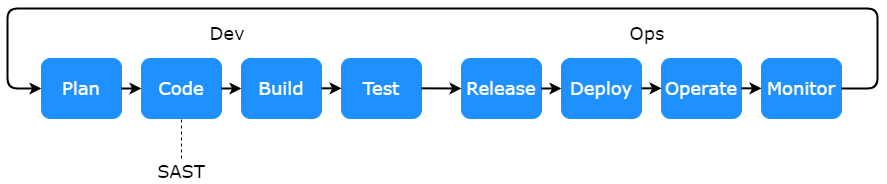

The diagram above was exported from draw.io. Its source (the exported page's mxGraphModel, read from the mxfile embedded in the PNG):
<mxGraphModel dx="2514" dy="868" grid="1" gridSize="10" guides="1" tooltips="1" connect="1" arrows="1" fold="1" page="1" pageScale="1" pageWidth="827" pageHeight="1169" math="0" shadow="0">
  <root>
    <mxCell id="0" />
    <mxCell id="1" parent="0" />
    <mxCell id="pEtxDK1UmqrOQy2mepDs-25" value="" style="rounded=1;whiteSpace=wrap;html=1;fillColor=#1e90ff;strokeColor=#1E90FF;" vertex="1" parent="1">
      <mxGeometry x="434" y="100" width="80" height="60" as="geometry" />
    </mxCell>
    <mxCell id="pEtxDK1UmqrOQy2mepDs-27" value="" style="rounded=1;whiteSpace=wrap;html=1;fillColor=#1e90ff;strokeColor=#1E90FF;" vertex="1" parent="1">
      <mxGeometry x="534" y="100" width="80" height="60" as="geometry" />
    </mxCell>
    <mxCell id="pEtxDK1UmqrOQy2mepDs-29" value="" style="rounded=1;whiteSpace=wrap;html=1;fillColor=#1e90ff;strokeColor=#1E90FF;" vertex="1" parent="1">
      <mxGeometry x="634" y="100" width="80" height="60" as="geometry" />
    </mxCell>
    <mxCell id="pEtxDK1UmqrOQy2mepDs-31" value="" style="rounded=1;whiteSpace=wrap;html=1;fillColor=#1e90ff;strokeColor=#1E90FF;" vertex="1" parent="1">
      <mxGeometry x="734" y="100" width="80" height="60" as="geometry" />
    </mxCell>
    <mxCell id="pEtxDK1UmqrOQy2mepDs-33" value="" style="rounded=1;whiteSpace=wrap;html=1;fillColor=#1e90ff;strokeColor=#1E90FF;" vertex="1" parent="1">
      <mxGeometry x="14" y="100" width="80" height="60" as="geometry" />
    </mxCell>
    <mxCell id="pEtxDK1UmqrOQy2mepDs-34" value="&lt;div&gt;&lt;font color=&quot;#ffffff&quot; style=&quot;font-size: 18px;&quot; face=&quot;Verdana&quot;&gt;Plan&lt;/font&gt;&lt;/div&gt;" style="text;html=1;align=center;verticalAlign=middle;whiteSpace=wrap;rounded=0;" vertex="1" parent="1">
      <mxGeometry x="24" y="117.5" width="60" height="25" as="geometry" />
    </mxCell>
    <mxCell id="pEtxDK1UmqrOQy2mepDs-35" value="" style="rounded=1;whiteSpace=wrap;html=1;fillColor=#1e90ff;strokeColor=#1E90FF;" vertex="1" parent="1">
      <mxGeometry x="114" y="100" width="80" height="60" as="geometry" />
    </mxCell>
    <mxCell id="pEtxDK1UmqrOQy2mepDs-37" value="" style="rounded=1;whiteSpace=wrap;html=1;fillColor=#1e90ff;strokeColor=#1E90FF;" vertex="1" parent="1">
      <mxGeometry x="214" y="100" width="80" height="60" as="geometry" />
    </mxCell>
    <mxCell id="pEtxDK1UmqrOQy2mepDs-39" value="" style="rounded=1;whiteSpace=wrap;html=1;fillColor=#1e90ff;strokeColor=#1E90FF;" vertex="1" parent="1">
      <mxGeometry x="314" y="100" width="80" height="60" as="geometry" />
    </mxCell>
    <mxCell id="pEtxDK1UmqrOQy2mepDs-41" value="" style="endArrow=classic;html=1;rounded=0;exitX=1;exitY=0.5;exitDx=0;exitDy=0;entryX=0;entryY=0.5;entryDx=0;entryDy=0;strokeWidth=2;" edge="1" parent="1" source="pEtxDK1UmqrOQy2mepDs-33" target="pEtxDK1UmqrOQy2mepDs-35">
      <mxGeometry width="50" height="50" relative="1" as="geometry">
        <mxPoint x="90" y="250" as="sourcePoint" />
        <mxPoint x="140" y="200" as="targetPoint" />
      </mxGeometry>
    </mxCell>
    <mxCell id="pEtxDK1UmqrOQy2mepDs-42" value="" style="endArrow=classic;html=1;rounded=0;entryX=0;entryY=0.5;entryDx=0;entryDy=0;strokeWidth=2;exitX=1;exitY=0.5;exitDx=0;exitDy=0;" edge="1" parent="1" source="pEtxDK1UmqrOQy2mepDs-35" target="pEtxDK1UmqrOQy2mepDs-37">
      <mxGeometry width="50" height="50" relative="1" as="geometry">
        <mxPoint x="190" y="130" as="sourcePoint" />
        <mxPoint x="124" y="140" as="targetPoint" />
      </mxGeometry>
    </mxCell>
    <mxCell id="pEtxDK1UmqrOQy2mepDs-43" value="" style="endArrow=classic;html=1;rounded=0;entryX=0;entryY=0.5;entryDx=0;entryDy=0;strokeWidth=2;exitX=1;exitY=0.5;exitDx=0;exitDy=0;" edge="1" parent="1">
      <mxGeometry width="50" height="50" relative="1" as="geometry">
        <mxPoint x="294" y="129.83" as="sourcePoint" />
        <mxPoint x="314" y="129.83" as="targetPoint" />
      </mxGeometry>
    </mxCell>
    <mxCell id="pEtxDK1UmqrOQy2mepDs-44" value="" style="endArrow=classic;html=1;rounded=0;entryX=0;entryY=0.5;entryDx=0;entryDy=0;strokeWidth=2;exitX=1;exitY=0.5;exitDx=0;exitDy=0;" edge="1" parent="1" target="pEtxDK1UmqrOQy2mepDs-25">
      <mxGeometry width="50" height="50" relative="1" as="geometry">
        <mxPoint x="394" y="129.82999999999998" as="sourcePoint" />
        <mxPoint x="414" y="129.82999999999998" as="targetPoint" />
      </mxGeometry>
    </mxCell>
    <mxCell id="pEtxDK1UmqrOQy2mepDs-45" value="" style="endArrow=classic;html=1;rounded=0;entryX=0;entryY=0.5;entryDx=0;entryDy=0;strokeWidth=2;exitX=1;exitY=0.5;exitDx=0;exitDy=0;" edge="1" parent="1" source="pEtxDK1UmqrOQy2mepDs-25" target="pEtxDK1UmqrOQy2mepDs-27">
      <mxGeometry width="50" height="50" relative="1" as="geometry">
        <mxPoint x="404" y="139.82999999999998" as="sourcePoint" />
        <mxPoint x="444" y="140" as="targetPoint" />
      </mxGeometry>
    </mxCell>
    <mxCell id="pEtxDK1UmqrOQy2mepDs-46" value="" style="endArrow=classic;html=1;rounded=0;entryX=0;entryY=0.5;entryDx=0;entryDy=0;strokeWidth=2;exitX=1;exitY=0.5;exitDx=0;exitDy=0;" edge="1" parent="1">
      <mxGeometry width="50" height="50" relative="1" as="geometry">
        <mxPoint x="614" y="129.83" as="sourcePoint" />
        <mxPoint x="634" y="129.83" as="targetPoint" />
      </mxGeometry>
    </mxCell>
    <mxCell id="pEtxDK1UmqrOQy2mepDs-47" value="" style="endArrow=classic;html=1;rounded=0;entryX=0;entryY=0.5;entryDx=0;entryDy=0;strokeWidth=2;exitX=1;exitY=0.5;exitDx=0;exitDy=0;" edge="1" parent="1">
      <mxGeometry width="50" height="50" relative="1" as="geometry">
        <mxPoint x="714" y="129.82999999999998" as="sourcePoint" />
        <mxPoint x="734" y="129.82999999999998" as="targetPoint" />
      </mxGeometry>
    </mxCell>
    <mxCell id="pEtxDK1UmqrOQy2mepDs-49" value="" style="endArrow=classic;html=1;rounded=1;exitX=1;exitY=0.5;exitDx=0;exitDy=0;curved=0;entryX=0;entryY=0.5;entryDx=0;entryDy=0;strokeWidth=2;" edge="1" parent="1" source="pEtxDK1UmqrOQy2mepDs-31" target="pEtxDK1UmqrOQy2mepDs-33">
      <mxGeometry width="50" height="50" relative="1" as="geometry">
        <mxPoint x="880" y="130" as="sourcePoint" />
        <mxPoint x="-30" y="160" as="targetPoint" />
        <Array as="points">
          <mxPoint x="850" y="130" />
          <mxPoint x="850" y="50" />
          <mxPoint x="-20" y="50" />
          <mxPoint x="-20" y="130" />
        </Array>
      </mxGeometry>
    </mxCell>
    <mxCell id="pEtxDK1UmqrOQy2mepDs-52" value="&lt;font face=&quot;Verdana&quot; style=&quot;font-size: 18px;&quot;&gt;Dev&lt;/font&gt;" style="text;html=1;align=center;verticalAlign=middle;whiteSpace=wrap;rounded=0;" vertex="1" parent="1">
      <mxGeometry x="170" y="60" width="60" height="30" as="geometry" />
    </mxCell>
    <mxCell id="pEtxDK1UmqrOQy2mepDs-53" value="&lt;font face=&quot;Verdana&quot; style=&quot;font-size: 18px;&quot;&gt;Ops&lt;/font&gt;" style="text;html=1;align=center;verticalAlign=middle;whiteSpace=wrap;rounded=0;" vertex="1" parent="1">
      <mxGeometry x="590" y="60" width="60" height="30" as="geometry" />
    </mxCell>
    <mxCell id="pEtxDK1UmqrOQy2mepDs-54" value="&lt;font face=&quot;Verdana&quot; color=&quot;#ffffff&quot;&gt;&lt;span style=&quot;font-size: 18px;&quot;&gt;Code&lt;/span&gt;&lt;/font&gt;" style="text;html=1;align=center;verticalAlign=middle;whiteSpace=wrap;rounded=0;" vertex="1" parent="1">
      <mxGeometry x="124" y="117.5" width="60" height="25" as="geometry" />
    </mxCell>
    <mxCell id="pEtxDK1UmqrOQy2mepDs-55" value="&lt;div&gt;&lt;font color=&quot;#ffffff&quot; style=&quot;font-size: 18px;&quot; face=&quot;Verdana&quot;&gt;Build&lt;/font&gt;&lt;/div&gt;" style="text;html=1;align=center;verticalAlign=middle;whiteSpace=wrap;rounded=0;" vertex="1" parent="1">
      <mxGeometry x="224" y="117.5" width="60" height="25" as="geometry" />
    </mxCell>
    <mxCell id="pEtxDK1UmqrOQy2mepDs-56" value="&lt;div&gt;&lt;font color=&quot;#ffffff&quot; style=&quot;font-size: 18px;&quot; face=&quot;Verdana&quot;&gt;Test&lt;/font&gt;&lt;/div&gt;" style="text;html=1;align=center;verticalAlign=middle;whiteSpace=wrap;rounded=0;" vertex="1" parent="1">
      <mxGeometry x="324" y="117.5" width="60" height="25" as="geometry" />
    </mxCell>
    <mxCell id="pEtxDK1UmqrOQy2mepDs-57" value="&lt;div&gt;&lt;font color=&quot;#ffffff&quot; style=&quot;font-size: 18px;&quot; face=&quot;Verdana&quot;&gt;Release&lt;/font&gt;&lt;/div&gt;" style="text;html=1;align=center;verticalAlign=middle;whiteSpace=wrap;rounded=0;" vertex="1" parent="1">
      <mxGeometry x="444" y="117.5" width="60" height="25" as="geometry" />
    </mxCell>
    <mxCell id="pEtxDK1UmqrOQy2mepDs-58" value="&lt;div&gt;&lt;font color=&quot;#ffffff&quot; style=&quot;font-size: 18px;&quot; face=&quot;Verdana&quot;&gt;Deploy&lt;/font&gt;&lt;/div&gt;" style="text;html=1;align=center;verticalAlign=middle;whiteSpace=wrap;rounded=0;" vertex="1" parent="1">
      <mxGeometry x="544" y="117.5" width="60" height="25" as="geometry" />
    </mxCell>
    <mxCell id="pEtxDK1UmqrOQy2mepDs-59" value="&lt;div&gt;&lt;font color=&quot;#ffffff&quot; style=&quot;font-size: 18px;&quot; face=&quot;Verdana&quot;&gt;Operate&lt;/font&gt;&lt;/div&gt;" style="text;html=1;align=center;verticalAlign=middle;whiteSpace=wrap;rounded=0;" vertex="1" parent="1">
      <mxGeometry x="644" y="117.5" width="60" height="25" as="geometry" />
    </mxCell>
    <mxCell id="pEtxDK1UmqrOQy2mepDs-60" value="&lt;div&gt;&lt;font color=&quot;#ffffff&quot; style=&quot;font-size: 18px;&quot; face=&quot;Verdana&quot;&gt;Monitor&lt;/font&gt;&lt;/div&gt;" style="text;html=1;align=center;verticalAlign=middle;whiteSpace=wrap;rounded=0;" vertex="1" parent="1">
      <mxGeometry x="744" y="117.5" width="60" height="25" as="geometry" />
    </mxCell>
    <mxCell id="pEtxDK1UmqrOQy2mepDs-61" value="&lt;font face=&quot;Verdana&quot;&gt;&lt;span style=&quot;font-size: 18px;&quot;&gt;SAST&lt;/span&gt;&lt;/font&gt;" style="text;html=1;align=center;verticalAlign=middle;whiteSpace=wrap;rounded=0;" vertex="1" parent="1">
      <mxGeometry x="124" y="200" width="60" height="25" as="geometry" />
    </mxCell>
    <mxCell id="pEtxDK1UmqrOQy2mepDs-62" value="" style="endArrow=none;html=1;rounded=0;exitX=0.5;exitY=0;exitDx=0;exitDy=0;entryX=0.5;entryY=1;entryDx=0;entryDy=0;dashed=1;" edge="1" parent="1" source="pEtxDK1UmqrOQy2mepDs-61" target="pEtxDK1UmqrOQy2mepDs-35">
      <mxGeometry width="50" height="50" relative="1" as="geometry">
        <mxPoint x="300" y="230" as="sourcePoint" />
        <mxPoint x="350" y="180" as="targetPoint" />
      </mxGeometry>
    </mxCell>
  </root>
</mxGraphModel>